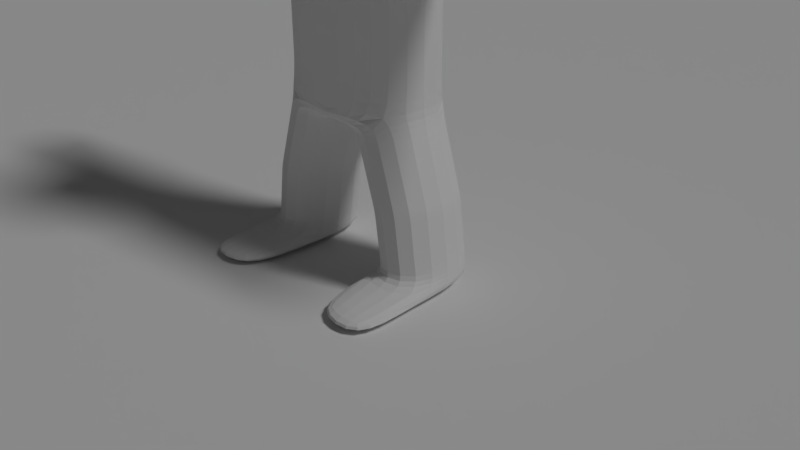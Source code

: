# Source: 013_011.blend  (saved by Blender 2.79.0; exported with 4.5.12 LTS)
import bpy
from mathutils import Matrix  # noqa: F401  (used for matrix-valued properties, if any)

bpy.ops.wm.read_factory_settings(use_empty=True)
scene = bpy.context.scene
scene.name = 'Scene'

# ---- collections
col_collection_1 = bpy.data.collections.new('Collection 1'); scene.collection.children.link(col_collection_1)

# ---- world
world_world = bpy.data.worlds.new('World'); scene.world = world_world
world_world.color = (0.05088, 0.05088, 0.05088)
world_world.use_sun_shadow = False
world_world.sun_shadow_jitter_overblur = 0.0
world_world.cycles.sampling_method = 'MANUAL'

# ---- cameras
cam_camera = bpy.data.cameras.new('Camera')
cam_camera.clip_end = 100.0
cam_camera.lens = 35.0
cam_camera.sensor_width = 32.0
cam_camera.sensor_height = 18.0
cam_camera.ortho_scale = 7.314
cam_camera.dof.focus_distance = 0.0

# ---- lights
light_lamp = bpy.data.lights.new('Lamp', 'SUN')
light_lamp.transmission_factor = 0.0
light_lamp.cutoff_distance = 30.0
light_lamp.angle = 0.1993
light_lamp.energy = 1.0
light_lamp.shadow_buffer_clip_start = 1.001
light_lamp.shadow_soft_size = 0.1
light_lamp.shadow_cascade_max_distance = 1000.0

# ---- meshes
me_x = bpy.data.meshes.new('平面')
me_x.from_pydata([(-1.0, -1.0, 0.0), (1.0, -1.0, 0.0), (-1.0, 1.0, 0.0), (1.0, 1.0, 0.0)], [], [(0, 1, 3, 2)])
me_x.use_remesh_preserve_volume = False
me_x.use_remesh_preserve_attributes = False
me_x.use_mirror_vertex_groups = False
me_x.update()
me_x_1 = bpy.data.meshes.new('立方体')
me_x_1.from_pydata([(1.0, -0.6015, -2.027), (1.0, -0.6015, 1.0), (1.0, 0.6015, -2.027), (1.0, 0.6015, 1.0), (0.2454, 0.1476, 1.193), (0.2454, -0.1476, 1.193), (0.2454, 0.2454, 1.414), (0.2454, -0.2454, 1.414), (0.2454, 0.2454, 1.414), (0.2454, -0.2454, 1.414), (0.8888, 0.8888, 1.635), (0.8888, -0.8888, 1.635), (0.8888, 0.8888, 3.171), (0.8888, -0.8888, 3.171), (0.1462, 0.6456, -2.22), (0.1462, -0.6456, -2.22), (1.0, 0.6015, 0.02409), (1.0, -0.6015, 0.02409), (3.591, 0.2193, 0.6213), (3.591, -0.2193, 0.6213), (3.591, 0.2193, 0.4028), (3.591, -0.2193, 0.4028), (1.441, -0.6015, -4.137), (1.441, 0.6015, -4.137), (0.5658, 0.6456, -4.138), (0.5658, -0.6456, -4.138), (0.2454, 0.1965, 1.303), (0.2454, -0.1965, 1.303), (1.0, 0.6015, -1.326), (1.0, -0.6015, -1.326), (0.4502, -0.6456, -3.134), (1.32, -0.6015, -3.034), (1.32, 0.6015, -3.034), (0.4502, 0.6456, -3.134), (0.5657, -0.6456, -3.914), (0.5657, 0.6456, -3.914), (1.441, -0.6015, -3.914), (1.441, 0.6015, -3.914), (1.5, -1.472, -4.141), (0.6083, -1.49, -4.138), (0.6536, -1.522, -3.925), (1.595, -1.627, -3.973), (2.052, 0.4201, 0.1712), (2.052, -0.4201, 0.1712), (2.052, -0.4201, 0.8529), (2.052, 0.4201, 0.8529), (3.024, 0.2626, 0.299), (3.024, 0.2626, 0.7251), (3.024, -0.2626, 0.299), (3.024, -0.2626, 0.7251), (1.052, -0.6015, -2.192), (1.052, 0.6015, -2.192), (0.1959, -0.6456, -2.369), (0.1959, 0.6456, -2.369), (1.42, -0.6015, -3.763), (1.42, 0.6015, -3.763), (0.5458, -0.6456, -3.78), (0.5458, 0.6456, -3.78), (1.926, -0.4419, 0.1536), (1.926, -0.4419, 0.8705), (1.926, 0.4419, 0.1536), (1.926, 0.4419, 0.8705), (1.136, -0.578, 0.04316), (1.136, -0.578, 0.9809), (1.136, 0.578, 0.04316), (1.136, 0.578, 0.9809), (2.186, -0.3983, 0.1889), (2.186, -0.3983, 0.8352), (2.186, 0.3983, 0.1889), (2.186, 0.3983, 0.8352), (2.913, 0.2806, 0.2844), (2.913, 0.2806, 0.7397), (2.913, -0.2806, 0.2844), (2.913, -0.2806, 0.7397), (3.143, 0.2535, 0.3208), (3.143, 0.2535, 0.7033), (3.143, -0.2535, 0.3208), (3.143, -0.2535, 0.7033), (0.4094, -0.6456, -3.011), (0.4094, 0.6456, -3.011), (1.277, -0.6015, -2.899), (1.277, 0.6015, -2.899), (1.343, -0.6015, -3.202), (1.343, 0.6015, -3.202), (0.4723, -0.6456, -3.283), (0.4723, 0.6456, -3.283), (1.0, 0.6015, -0.651), (1.0, -0.6015, -0.651), (-1.0, -0.6015, -2.027), (-1.0, -0.6015, 1.0), (-1.0, 0.6015, -2.027), (-1.0, 0.6015, 1.0), (-0.2454, 0.1476, 1.193), (-0.2454, -0.1476, 1.193), (-0.2454, 0.2454, 1.414), (-0.2454, -0.2454, 1.414), (-0.2454, 0.2454, 1.414), (-0.2454, -0.2454, 1.414), (-0.8888, 0.8888, 1.635), (-0.8888, -0.8888, 1.635), (0.0, 0.6456, -2.22), (0.0, -0.6456, -2.22), (-0.8888, 0.8888, 3.171), (-0.8888, -0.8888, 3.171), (-0.1462, 0.6456, -2.22), (-0.1462, -0.6456, -2.22), (-1.0, 0.6015, 0.02409), (-1.0, -0.6015, 0.02409), (-3.591, 0.2193, 0.6213), (-3.591, -0.2193, 0.6213), (-3.591, 0.2193, 0.4028), (-3.591, -0.2193, 0.4028), (0.0, 0.6015, -2.027), (0.0, 0.6015, 1.0), (0.0, -0.6015, -2.027), (0.0, -0.6015, 1.0), (0.0, 0.1476, 1.193), (0.0, -0.1476, 1.193), (0.0, 0.2454, 1.414), (0.0, -0.2454, 1.414), (0.0, 0.2454, 1.414), (0.0, -0.2454, 1.414), (0.0, 0.8888, 1.635), (0.0, -0.8888, 1.635), (0.0, 0.8888, 3.171), (0.0, -0.8888, 3.171), (0.0, -0.6015, 0.02409), (0.0, 0.6015, 0.02409), (-1.441, -0.6015, -4.137), (-1.441, 0.6015, -4.137), (-0.5658, 0.6456, -4.138), (-0.5658, -0.6456, -4.138), (-0.2454, 0.1965, 1.303), (-0.2454, -0.1965, 1.303), (0.0, 0.1965, 1.303), (0.0, -0.1965, 1.303), (-1.0, 0.6015, -1.326), (-1.0, -0.6015, -1.326), (0.0, 0.6015, -1.326), (0.0, -0.6015, -1.326), (-0.4502, -0.6456, -3.134), (-1.32, -0.6015, -3.034), (-1.32, 0.6015, -3.034), (-0.4502, 0.6456, -3.134), (-0.5657, -0.6456, -3.914), (-0.5657, 0.6456, -3.914), (-1.441, -0.6015, -3.914), (-1.441, 0.6015, -3.914), (-1.5, -1.472, -4.141), (-0.6083, -1.49, -4.138), (-0.6536, -1.522, -3.925), (-1.595, -1.627, -3.973), (-2.052, 0.4201, 0.1712), (-2.052, -0.4201, 0.1712), (-2.052, -0.4201, 0.8529), (-2.052, 0.4201, 0.8529), (-3.024, 0.2626, 0.299), (-3.024, 0.2626, 0.7251), (-3.024, -0.2626, 0.299), (-3.024, -0.2626, 0.7251), (-1.052, -0.6015, -2.192), (-1.052, 0.6015, -2.192), (-0.1959, -0.6456, -2.369), (-0.1959, 0.6456, -2.369), (-1.42, -0.6015, -3.763), (-1.42, 0.6015, -3.763), (-0.5458, -0.6456, -3.78), (-0.5458, 0.6456, -3.78), (-1.926, -0.4419, 0.1536), (-1.926, -0.4419, 0.8705), (-1.926, 0.4419, 0.1536), (-1.926, 0.4419, 0.8705), (-1.136, -0.578, 0.04316), (-1.136, -0.578, 0.9809), (-1.136, 0.578, 0.04316), (-1.136, 0.578, 0.9809), (-2.186, -0.3983, 0.1889), (-2.186, -0.3983, 0.8352), (-2.186, 0.3983, 0.1889), (-2.186, 0.3983, 0.8352), (-2.913, 0.2806, 0.2844), (-2.913, 0.2806, 0.7397), (-2.913, -0.2806, 0.2844), (-2.913, -0.2806, 0.7397), (-3.143, 0.2535, 0.3208), (-3.143, 0.2535, 0.7033), (-3.143, -0.2535, 0.3208), (-3.143, -0.2535, 0.7033), (-0.4094, -0.6456, -3.011), (-0.4094, 0.6456, -3.011), (-1.277, -0.6015, -2.899), (-1.277, 0.6015, -2.899), (-1.343, -0.6015, -3.202), (-1.343, 0.6015, -3.202), (-0.4723, -0.6456, -3.283), (-0.4723, 0.6456, -3.283), (-1.0, 0.6015, -0.651), (-1.0, -0.6015, -0.651), (0.0, 0.6015, -0.651), (0.0, -0.6015, -0.651), (0.1542, -0.9355, 2.203), (0.1542, -0.9355, 2.499), (0.1542, -0.6392, 2.203), (0.1542, -0.6392, 2.499), (0.4505, -0.9355, 2.203), (0.4505, -0.9355, 2.499), (0.4505, -0.6392, 2.203), (0.4505, -0.6392, 2.499), (0.1481, -0.9231, 1.847), (0.1481, -0.9231, 2.143), (0.1481, -0.6268, 1.847), (0.1481, -0.6268, 2.143), (-0.1542, -0.9355, 2.203), (-0.1542, -0.9355, 2.499), (-0.1542, -0.6392, 2.203), (-0.1542, -0.6392, 2.499), (-0.4505, -0.9355, 2.203), (-0.4505, -0.9355, 2.499), (-0.4505, -0.6392, 2.203), (-0.4505, -0.6392, 2.499), (-0.1481, -0.9231, 1.847), (-0.1481, -0.9231, 2.143), (-0.1481, -0.6268, 1.847), (-0.1481, -0.6268, 2.143), (0.0, -0.6268, 1.847), (0.0, -0.6268, 2.143), (0.0, -0.9231, 1.847), (0.0, -0.9231, 2.143)], [], [(127, 113, 3, 16), (76, 74, 20, 21), (112, 2, 14, 100), (1, 3, 4, 5), (27, 26, 6, 7), (115, 1, 5, 117), (119, 7, 9, 121), (135, 27, 7, 119), (9, 8, 10, 11), (7, 6, 8, 9), (11, 10, 12, 13), (121, 9, 11, 123), (100, 14, 15, 101), (0, 114, 101, 15), (123, 11, 13, 125), (86, 16, 17, 87), (198, 127, 16, 86), (20, 18, 19, 21), (77, 76, 21, 19), (74, 75, 18, 20), (75, 77, 19, 18), (87, 17, 126, 199), (10, 122, 124, 12), (25, 22, 38, 39), (12, 124, 125, 13), (8, 120, 122, 10), (6, 118, 120, 8), (26, 134, 118, 6), (3, 113, 116, 4), (17, 1, 115, 126), (23, 22, 25, 24), (37, 36, 22, 23), (34, 35, 24, 25), (35, 37, 23, 24), (4, 116, 134, 26), (117, 5, 27, 135), (5, 4, 26, 27), (0, 29, 139, 114), (112, 138, 28, 2), (2, 28, 29, 0), (79, 81, 32, 33), (78, 79, 33, 30), (81, 80, 31, 32), (80, 78, 30, 31), (57, 55, 37, 35), (56, 57, 35, 34), (55, 54, 36, 37), (54, 56, 34, 36), (41, 40, 39, 38), (22, 36, 41, 38), (34, 25, 39, 40), (36, 34, 40, 41), (61, 59, 44, 45), (60, 61, 45, 42), (59, 58, 43, 44), (58, 60, 42, 43), (71, 73, 49, 47), (70, 71, 47, 46), (73, 72, 48, 49), (72, 70, 46, 48), (0, 15, 52, 50), (2, 0, 50, 51), (15, 14, 53, 52), (14, 2, 51, 53), (82, 84, 56, 54), (83, 82, 54, 55), (84, 85, 57, 56), (85, 83, 55, 57), (62, 64, 60, 58), (63, 62, 58, 59), (64, 65, 61, 60), (65, 63, 59, 61), (3, 1, 63, 65), (16, 3, 65, 64), (1, 17, 62, 63), (17, 16, 64, 62), (43, 42, 68, 66), (44, 43, 66, 67), (42, 45, 69, 68), (45, 44, 67, 69), (66, 68, 70, 72), (67, 66, 72, 73), (68, 69, 71, 70), (69, 67, 73, 71), (47, 49, 77, 75), (46, 47, 75, 74), (49, 48, 76, 77), (48, 46, 74, 76), (50, 52, 78, 80), (51, 50, 80, 81), (52, 53, 79, 78), (53, 51, 81, 79), (33, 32, 83, 85), (30, 33, 85, 84), (32, 31, 82, 83), (31, 30, 84, 82), (29, 87, 199, 139), (138, 198, 86, 28), (28, 86, 87, 29), (127, 106, 91, 113), (186, 111, 110, 184), (112, 100, 104, 90), (89, 93, 92, 91), (133, 95, 94, 132), (115, 117, 93, 89), (119, 121, 97, 95), (135, 119, 95, 133), (97, 99, 98, 96), (95, 97, 96, 94), (99, 103, 102, 98), (121, 123, 99, 97), (100, 101, 105, 104), (88, 105, 101, 114), (123, 125, 103, 99), (114, 101, 100, 112), (196, 197, 107, 106), (198, 196, 106, 127), (110, 111, 109, 108), (187, 109, 111, 186), (184, 110, 108, 185), (185, 108, 109, 187), (197, 199, 126, 107), (98, 102, 124, 122), (131, 149, 148, 128), (102, 103, 125, 124), (96, 98, 122, 120), (94, 96, 120, 118), (132, 94, 118, 134), (91, 92, 116, 113), (107, 126, 115, 89), (129, 130, 131, 128), (147, 129, 128, 146), (144, 131, 130, 145), (145, 130, 129, 147), (92, 132, 134, 116), (117, 135, 133, 93), (93, 133, 132, 92), (88, 114, 139, 137), (112, 90, 136, 138), (90, 88, 137, 136), (189, 143, 142, 191), (188, 140, 143, 189), (191, 142, 141, 190), (190, 141, 140, 188), (167, 145, 147, 165), (166, 144, 145, 167), (165, 147, 146, 164), (164, 146, 144, 166), (151, 148, 149, 150), (128, 148, 151, 146), (144, 150, 149, 131), (146, 151, 150, 144), (171, 155, 154, 169), (170, 152, 155, 171), (169, 154, 153, 168), (168, 153, 152, 170), (181, 157, 159, 183), (180, 156, 157, 181), (183, 159, 158, 182), (182, 158, 156, 180), (88, 160, 162, 105), (90, 161, 160, 88), (105, 162, 163, 104), (104, 163, 161, 90), (192, 164, 166, 194), (193, 165, 164, 192), (194, 166, 167, 195), (195, 167, 165, 193), (172, 168, 170, 174), (173, 169, 168, 172), (174, 170, 171, 175), (175, 171, 169, 173), (91, 175, 173, 89), (106, 174, 175, 91), (89, 173, 172, 107), (107, 172, 174, 106), (153, 176, 178, 152), (154, 177, 176, 153), (152, 178, 179, 155), (155, 179, 177, 154), (176, 182, 180, 178), (177, 183, 182, 176), (178, 180, 181, 179), (179, 181, 183, 177), (157, 185, 187, 159), (156, 184, 185, 157), (159, 187, 186, 158), (158, 186, 184, 156), (160, 190, 188, 162), (161, 191, 190, 160), (162, 188, 189, 163), (163, 189, 191, 161), (143, 195, 193, 142), (140, 194, 195, 143), (142, 193, 192, 141), (141, 192, 194, 140), (137, 139, 199, 197), (138, 136, 196, 198), (136, 137, 197, 196), (200, 201, 203, 202), (202, 203, 207, 206), (206, 207, 205, 204), (204, 205, 201, 200), (202, 206, 204, 200), (207, 203, 201, 205), (224, 225, 211, 210), (210, 211, 209, 208), (224, 210, 208, 226), (211, 225, 227, 209), (208, 209, 227, 226), (212, 214, 215, 213), (214, 218, 219, 215), (218, 216, 217, 219), (216, 212, 213, 217), (214, 212, 216, 218), (219, 217, 213, 215), (224, 222, 223, 225), (222, 220, 221, 223), (224, 226, 220, 222), (223, 221, 227, 225), (220, 226, 227, 221)])
me_x_1.use_remesh_preserve_volume = False
me_x_1.use_remesh_preserve_attributes = False
me_x_1.use_mirror_vertex_groups = False
me_x_1.update()
arm_armature = bpy.data.armatures.new('Armature')  # bones are not reproduced

# ---- objects
ob_x = bpy.data.objects.new('平面', me_x)
ob_armature = bpy.data.objects.new('Armature', arm_armature)
ob_human = bpy.data.objects.new('human', me_x_1)
ob_camera = bpy.data.objects.new('Camera', cam_camera)
ob_lamp = bpy.data.objects.new('Lamp', light_lamp)

# ---- transforms, parenting, visibility, modifiers, constraints
ob_x.location = (0.0, 0.0, 0.0)
ob_x.scale = (97.26, 97.26, 97.26)
ob_x.lineart.crease_threshold = 0.0
ob_armature.location = (0.0, 0.0, 2.641)
ob_armature.show_name = True
ob_armature.show_in_front = True
ob_armature.lineart.crease_threshold = 0.0
ob_human.parent = ob_armature
ob_human.matrix_parent_inverse = Matrix(((1.0, 0.0, 0.0, 0.0), (0.0, 1.0, 0.0, 0.0), (0.0, 0.0, 1.0, 1.492), (0.0, 0.0, 0.0, 1.0)))
ob_human.location = (0.0, 0.0, 0.0)
ob_human.lineart.crease_threshold = 0.0
_vg = ob_human.vertex_groups.new(name='root')
_vg = ob_human.vertex_groups.new(name='body')
for _i, _w in zip([0, 2, 14, 15, 16, 17, 28, 29, 50, 51, 53, 62, 64, 86, 87, 88, 90, 100, 101, 104, 105, 106, 107, 112, 113, 114, 115, 126, 127, 136, 137, 138, 139, 160, 161, 163, 172, 174, 196, 197, 198, 199], [0.1079, 0.1207, 0.1343, 0.05923, 0.1783, 0.1794, 0.7407, 0.7378, 0.001079, 0.01083, 0.04814, 0.02896, 0.03266, 0.7698, 0.7694, 0.1071, 0.1202, 0.2178, 0.08203, 0.1347, 0.05929, 0.1774, 0.1786, 0.5031, 0.08498, 0.1619, 0.08859, 0.7879, 0.7897, 0.7406, 0.7376, 0.8958, 0.8536, 0.001261, 0.01112, 0.04793, 0.02818, 0.03177, 0.7696, 0.7692, 0.9323, 0.9243]): _vg.add([_i], _w, 'REPLACE')
_vg = ob_human.vertex_groups.new(name='neck')
for _i, _w in zip([1, 3, 4, 5, 6, 7, 8, 9, 10, 11, 26, 27, 89, 91, 92, 93, 94, 95, 96, 97, 98, 99, 113, 115, 116, 117, 118, 119, 120, 121, 122, 126, 127, 132, 133, 134, 135, 208, 209, 210, 211, 220, 221, 222, 223, 224, 225, 226, 227], [0.1305, 0.1283, 0.7942, 0.8015, 0.3081, 0.3076, 0.1347, 0.12, 0.01018, 0.005228, 0.6856, 0.7024, 0.1303, 0.1279, 0.7873, 0.7941, 0.3135, 0.3128, 0.1402, 0.1253, 0.01328, 0.008296, 0.7792, 0.7827, 0.9345, 0.8882, 0.3275, 0.2959, 0.1469, 0.1063, 0.01231, 0.07986, 0.0766, 0.6769, 0.6923, 0.7583, 0.7274, 0.6035, 0.6059, 0.6011, 0.6081, 0.6034, 0.6058, 0.6009, 0.6081, 0.6015, 0.6092, 0.6035, 0.606]): _vg.add([_i], _w, 'REPLACE')
_vg = ob_human.vertex_groups.new(name='head')
for _i, _w in zip([4, 5, 6, 7, 8, 9, 10, 11, 12, 13, 26, 27, 92, 93, 94, 95, 96, 97, 98, 99, 102, 103, 116, 117, 118, 119, 120, 121, 122, 123, 124, 125, 132, 133, 134, 135, 200, 201, 202, 203, 204, 205, 206, 207, 208, 209, 210, 211, 212, 213, 214, 215, 216, 217, 218, 219, 220, 221, 222, 223, 224, 225, 226, 227], [0.06697, 0.0679, 0.6753, 0.6774, 0.8586, 0.8742, 0.9685, 0.9997, 0.9942, 1.0, 0.2733, 0.2612, 0.07006, 0.07137, 0.6685, 0.6707, 0.8524, 0.8683, 0.9668, 0.9694, 0.9932, 0.9934, 0.04939, 0.06999, 0.667, 0.695, 0.8489, 0.8898, 0.9677, 1.0, 0.9964, 1.0, 0.2793, 0.2686, 0.2356, 0.2552, 1.0, 1.0, 1.0, 1.0, 1.0, 1.0, 1.0, 1.0, 1.0, 1.0, 1.0, 1.0, 1.0, 1.0, 1.0, 1.0, 1.0, 1.0, 1.0, 1.0, 1.0, 1.0, 1.0, 1.0, 1.0, 1.0, 1.0, 1.0]): _vg.add([_i], _w, 'REPLACE')
_vg = ob_human.vertex_groups.new(name='shoulderL')
for _i, _w in zip([1, 3, 4, 5, 16, 17, 26, 28, 29, 62, 63, 64, 65, 86, 87, 113, 115, 126, 127], [0.6642, 0.6699, 0.1041, 0.0925, 0.5937, 0.5899, 0.009844, 0.00696, 0.006221, 0.1439, 0.135, 0.1494, 0.1327, 0.129, 0.1274, 0.04998, 0.04081, 0.04531, 0.04808]): _vg.add([_i], _w, 'REPLACE')
_vg = ob_human.vertex_groups.new(name='armL1')
for _i, _w in zip([1, 3, 4, 16, 17, 42, 43, 44, 45, 58, 59, 60, 61, 62, 63, 64, 65, 66, 67, 68, 69, 86, 87], [0.8534, 0.8525, 0.00088, 0.1903, 0.1942, 0.2346, 0.2353, 0.2346, 0.2352, 0.7877, 0.8567, 0.7881, 0.8561, 0.7825, 0.9696, 0.7744, 0.9702, 0.05417, 0.05378, 0.05388, 0.05404, 0.03299, 0.03357]): _vg.add([_i], _w, 'REPLACE')
_vg = ob_human.vertex_groups.new(name='armL2')
for _i, _w in zip([18, 19, 20, 21, 42, 43, 44, 45, 46, 47, 48, 49, 58, 59, 60, 61, 66, 67, 68, 69, 70, 71, 72, 73, 74, 75, 76, 77], [0.009563, 0.02196, 0.07373, 0.07586, 0.7573, 0.7568, 0.7583, 0.7577, 0.8227, 0.8143, 0.8206, 0.8165, 0.1878, 0.1838, 0.1868, 0.1848, 0.9418, 0.9423, 0.9421, 0.942, 0.9706, 0.9686, 0.9701, 0.9691, 0.1789, 0.1755, 0.1763, 0.1788]): _vg.add([_i], _w, 'REPLACE')
_vg = ob_human.vertex_groups.new(name='handL')
for _i, _w in zip([18, 19, 20, 21, 46, 47, 48, 49, 70, 71, 72, 73, 74, 75, 76, 77], [0.9702, 0.964, 0.9262, 0.9241, 0.1765, 0.1848, 0.1786, 0.1826, 0.0007742, 0.004492, 0.001647, 0.003555, 0.8209, 0.8243, 0.8235, 0.821]): _vg.add([_i], _w, 'REPLACE')
_vg = ob_human.vertex_groups.new(name='shoulderR')
for _i, _w in zip([89, 91, 92, 93, 106, 107, 113, 115, 126, 127, 132, 133, 136, 137, 172, 173, 174, 175, 196, 197], [0.6634, 0.6692, 0.1069, 0.09529, 0.5953, 0.5911, 0.05002, 0.04102, 0.04551, 0.04832, 0.01382, 0.002884, 0.007094, 0.006334, 0.1433, 0.1356, 0.1489, 0.1333, 0.1294, 0.1276]): _vg.add([_i], _w, 'REPLACE')
_vg = ob_human.vertex_groups.new(name='armR1')
for _i, _w in zip([89, 91, 92, 106, 107, 152, 153, 154, 155, 168, 169, 170, 171, 172, 173, 174, 175, 176, 177, 178, 179, 196, 197], [0.9251, 0.9246, 0.002498, 0.1898, 0.1939, 0.2363, 0.237, 0.233, 0.2336, 0.7873, 0.8256, 0.7877, 0.8249, 0.7836, 0.9924, 0.7755, 0.9926, 0.05528, 0.05272, 0.05499, 0.05297, 0.03278, 0.0334]): _vg.add([_i], _w, 'REPLACE')
_vg = ob_human.vertex_groups.new(name='armR2')
for _i, _w in zip([152, 153, 154, 155, 156, 157, 158, 159, 168, 169, 170, 171, 176, 177, 178, 179, 180, 181, 182, 183, 184, 185, 186, 187], [0.7546, 0.7543, 0.7586, 0.7589, 0.5235, 0.7581, 0.7454, 0.2565, 0.1879, 0.1832, 0.1869, 0.1843, 0.9383, 0.938, 0.9375, 0.9413, 0.9296, 0.9544, 0.9501, 0.9012, 0.121, 0.1465, 0.1494, 0.06902]): _vg.add([_i], _w, 'REPLACE')
_vg = ob_human.vertex_groups.new(name='handR')
for _i, _w in zip([108, 109, 110, 111, 156, 157, 158, 159, 180, 181, 182, 183, 184, 185, 186, 187], [0.9857, 0.9891, 0.984, 0.9848, 0.4759, 0.2411, 0.2538, 0.7428, 0.06617, 0.03327, 0.04125, 0.09487, 0.8789, 0.8533, 0.8505, 0.9308]): _vg.add([_i], _w, 'REPLACE')
_vg = ob_human.vertex_groups.new(name='LegL1')
for _i, _w in zip([0, 2, 14, 15, 28, 29, 30, 31, 32, 33, 35, 50, 51, 52, 53, 55, 56, 57, 78, 79, 80, 81, 82, 83, 84, 85, 86, 87, 100, 101, 104, 105, 112, 114, 138, 139, 162, 163], [0.8485, 0.8404, 0.6805, 0.6135, 0.2014, 0.2002, 0.6541, 0.3078, 0.3106, 0.6462, 0.01683, 0.9235, 0.92, 0.8435, 0.861, 0.009295, 0.05947, 0.07198, 0.8421, 0.843, 0.7615, 0.761, 0.1241, 0.126, 0.2742, 0.2734, 0.03659, 0.03674, 0.2718, 0.2708, 0.09799, 0.1336, 0.1967, 0.1719, 0.02871, 0.02746, 0.03901, 0.02051]): _vg.add([_i], _w, 'REPLACE')
_vg = ob_human.vertex_groups.new(name='LegL2')
for _i, _w in zip([23, 24, 25, 30, 31, 32, 33, 34, 35, 36, 37, 50, 51, 54, 55, 56, 57, 78, 79, 80, 81, 82, 83, 84, 85], [0.5618, 0.5687, 0.06069, 0.2953, 0.6253, 0.6703, 0.3297, 0.1254, 0.7694, 0.01746, 0.7669, 0.0161, 0.02518, 0.1978, 0.8506, 0.599, 0.8302, 0.1183, 0.1282, 0.2098, 0.2255, 0.7109, 0.8375, 0.6292, 0.6928]): _vg.add([_i], _w, 'REPLACE')
_vg = ob_human.vertex_groups.new(name='LegL3')
for _i, _w in zip([22, 23, 24, 25, 30, 31, 34, 35, 36, 37, 38, 39, 40, 41, 54, 55, 56, 57, 80, 81, 82, 83, 84, 85], [1.0, 0.9397, 0.8046, 1.0, 0.03155, 0.06354, 1.0, 0.2287, 1.0, 0.3981, 0.9995, 0.9997, 0.9994, 0.9991, 0.9802, 0.1234, 0.8853, 0.09677, 0.0008731, 0.000873, 0.1636, 0.02055, 0.0925, 0.009716]): _vg.add([_i], _w, 'REPLACE')
_vg = ob_human.vertex_groups.new(name='LegR1')
for _i, _w in zip([0, 14, 15, 52, 53, 88, 90, 100, 101, 104, 105, 112, 114, 136, 137, 138, 139, 140, 141, 142, 143, 144, 145, 146, 160, 161, 162, 163, 164, 165, 166, 167, 188, 189, 190, 191, 192, 193, 194, 195, 196, 197], [0.009132, 0.1727, 0.3137, 0.1045, 0.06375, 0.8735, 0.8531, 0.5014, 0.637, 0.7557, 0.7945, 0.2921, 0.6586, 0.2074, 0.2125, 0.05133, 0.09427, 0.6792, 0.5023, 0.5041, 0.6721, 0.01759, 0.02564, 0.001085, 0.9402, 0.9331, 0.9066, 0.892, 0.04947, 0.04749, 0.06903, 0.07561, 0.8668, 0.8623, 0.8205, 0.8199, 0.2009, 0.2014, 0.2847, 0.2828, 0.04008, 0.04346]): _vg.add([_i], _w, 'REPLACE')
_vg = ob_human.vertex_groups.new(name='LegR2')
for _i, _w in zip([128, 129, 130, 131, 140, 141, 142, 143, 144, 145, 146, 147, 148, 149, 150, 151, 160, 161, 164, 165, 166, 167, 188, 189, 190, 191, 192, 193, 194, 195], [0.9803, 0.9855, 1.0, 0.9762, 0.3154, 0.4959, 0.494, 0.3212, 0.993, 0.9635, 0.9743, 0.9765, 1.0, 1.0, 1.0, 1.0, 0.006316, 0.009736, 0.95, 0.951, 0.9999, 0.9237, 0.1199, 0.1213, 0.1737, 0.174, 0.7983, 0.7978, 0.7131, 0.7146]): _vg.add([_i], _w, 'REPLACE')
_vg = ob_human.vertex_groups.new(name='LegR3')
for _i, _w in zip([128, 129, 130, 131, 144, 145, 146, 147, 148, 149, 150, 151, 164, 166, 167], [1.0, 0.2057, 0.4667, 1.0, 1.0, 0.05547, 0.9997, 0.005343, 1.0, 0.9999, 0.9995, 1.0, 0.3752, 0.4945, 0.0009315]): _vg.add([_i], _w, 'REPLACE')
_vg = ob_human.vertex_groups.new(name='LegR3')
for _i, _w in zip([98, 102, 103, 124, 128, 129, 130, 131, 144, 145, 146, 147, 148, 149, 150, 151, 164], [0.0, 0.0, 0.0, 0.0, 1.0, 0.913, 0.9087, 1.0, 1.0, 0.2432, 1.0, 0.3977, 0.9773, 0.9933, 1.0, 1.0, 0.007396]): _vg.add([_i], _w, 'REPLACE')
_m = ob_human.modifiers.new('Armature', 'ARMATURE')
_m.object = ob_armature
_m = ob_human.modifiers.new('Subsurf', 'SUBSURF')
_m.uv_smooth = 'PRESERVE_CORNERS'
_m.quality = 2
_m.levels = 2
_m.show_only_control_edges = False
ob_camera.location = (7.481, -6.508, 5.344)
ob_camera.rotation_euler = (1.109, 0.0, 0.8149)
ob_camera.lock_rotations_4d = False
ob_camera.empty_display_type = 'ARROWS'
ob_camera.color = (0.0, 0.0, 0.0, 0.0)
ob_camera.hide_viewport = True
ob_camera.display_type = 'WIRE'
ob_camera.lineart.crease_threshold = 0.0
_c = ob_camera.constraints.new('TRACK_TO'); _c.name = 'AutoTrack'
ob_lamp.location = (-5.427, -6.173, 5.904)
ob_lamp.rotation_euler = (0.6503, 0.05522, 1.866)
ob_lamp.lock_rotations_4d = False
ob_lamp.empty_display_type = 'ARROWS'
ob_lamp.color = (0.0, 0.0, 0.0, 0.0)
ob_lamp.hide_viewport = True
ob_lamp.lineart.crease_threshold = 0.0
_c = ob_lamp.constraints.new('TRACK_TO'); _c.name = 'AutoTrack'

# ---- collection membership
col_collection_1.objects.link(ob_x)
col_collection_1.objects.link(ob_armature)
col_collection_1.objects.link(ob_human)
col_collection_1.objects.link(ob_camera)
col_collection_1.objects.link(ob_lamp)

# ---- scene / render settings (as saved in the file)
scene.camera = ob_camera
scene.frame_start = 1; scene.frame_end = 20; scene.frame_set(1)
scene.render.engine = 'CYCLES'
scene.render.resolution_percentage = 50
scene.render.dither_intensity = 0.0
scene.cycles.use_denoising = False
scene.cycles.samples = 128
scene.cycles.sampling_pattern = 'TABULATED_SOBOL'
scene.cycles.use_adaptive_sampling = False
scene.cycles.use_light_tree = False
scene.cycles.blur_glossy = 0.0
scene.cycles.sample_clamp_indirect = 0.0
scene.view_settings.view_transform = 'Standard'
bpy.context.view_layer.update()
